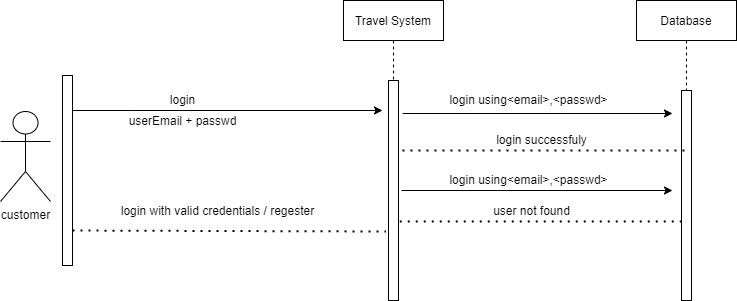

The diagram above was exported from draw.io. Its source (the exported page's mxGraphModel, read from the mxfile embedded in the PNG):
<mxGraphModel dx="868" dy="393" grid="1" gridSize="10" guides="1" tooltips="1" connect="1" arrows="1" fold="1" page="1" pageScale="1" pageWidth="850" pageHeight="1100" math="0" shadow="0">
  <root>
    <mxCell id="0" />
    <mxCell id="1" parent="0" />
    <mxCell id="GOir6jnEnrBP1QNjqNjO-1" value="" style="points=[];perimeter=orthogonalPerimeter;rounded=0;shadow=0;strokeWidth=1;" parent="1" vertex="1">
      <mxGeometry x="90" y="145" width="10" height="190" as="geometry" />
    </mxCell>
    <mxCell id="GOir6jnEnrBP1QNjqNjO-2" value="Travel System" style="shape=umlLifeline;perimeter=lifelinePerimeter;container=1;collapsible=0;recursiveResize=0;rounded=0;shadow=0;strokeWidth=1;" parent="1" vertex="1">
      <mxGeometry x="371" y="70" width="100" height="300" as="geometry" />
    </mxCell>
    <mxCell id="GOir6jnEnrBP1QNjqNjO-16" value="customer" style="shape=umlActor;verticalLabelPosition=bottom;verticalAlign=top;html=1;outlineConnect=0;" parent="1" vertex="1">
      <mxGeometry x="28" y="181" width="50" height="90" as="geometry" />
    </mxCell>
    <mxCell id="GOir6jnEnrBP1QNjqNjO-21" value="" style="endArrow=classic;html=1;rounded=0;" parent="1" source="GOir6jnEnrBP1QNjqNjO-1" edge="1">
      <mxGeometry width="50" height="50" relative="1" as="geometry">
        <mxPoint x="120" y="200" as="sourcePoint" />
        <mxPoint x="410" y="180" as="targetPoint" />
        <Array as="points">
          <mxPoint x="160" y="180" />
        </Array>
      </mxGeometry>
    </mxCell>
    <mxCell id="GOir6jnEnrBP1QNjqNjO-22" value="login" style="text;html=1;align=center;verticalAlign=middle;resizable=0;points=[];autosize=1;strokeColor=none;fillColor=none;" parent="1" vertex="1">
      <mxGeometry x="190" y="160" width="40" height="20" as="geometry" />
    </mxCell>
    <mxCell id="GOir6jnEnrBP1QNjqNjO-23" value="userEmail + passwd" style="text;html=1;align=center;verticalAlign=middle;resizable=0;points=[];autosize=1;strokeColor=none;fillColor=none;" parent="1" vertex="1">
      <mxGeometry x="150" y="181" width="120" height="20" as="geometry" />
    </mxCell>
    <mxCell id="GOir6jnEnrBP1QNjqNjO-48" value="" style="points=[];perimeter=orthogonalPerimeter;rounded=0;shadow=0;strokeWidth=1;" parent="1" vertex="1">
      <mxGeometry x="416" y="150" width="10" height="220" as="geometry" />
    </mxCell>
    <mxCell id="GOir6jnEnrBP1QNjqNjO-50" value="Database" style="shape=umlLifeline;perimeter=lifelinePerimeter;container=1;collapsible=0;recursiveResize=0;rounded=0;shadow=0;strokeWidth=1;" parent="1" vertex="1">
      <mxGeometry x="664" y="70" width="100" height="300" as="geometry" />
    </mxCell>
    <mxCell id="GOir6jnEnrBP1QNjqNjO-52" value="" style="points=[];perimeter=orthogonalPerimeter;rounded=0;shadow=0;strokeWidth=1;" parent="1" vertex="1">
      <mxGeometry x="709" y="160" width="10" height="210" as="geometry" />
    </mxCell>
    <mxCell id="GOir6jnEnrBP1QNjqNjO-53" value="" style="endArrow=classic;html=1;rounded=0;" parent="1" edge="1">
      <mxGeometry width="50" height="50" relative="1" as="geometry">
        <mxPoint x="430" y="183" as="sourcePoint" />
        <mxPoint x="700" y="183" as="targetPoint" />
      </mxGeometry>
    </mxCell>
    <mxCell id="GOir6jnEnrBP1QNjqNjO-54" value="login using&amp;lt;email&amp;gt;,&amp;lt;passwd&amp;gt;" style="text;html=1;align=center;verticalAlign=middle;resizable=0;points=[];autosize=1;strokeColor=none;fillColor=none;" parent="1" vertex="1">
      <mxGeometry x="471" y="160" width="170" height="20" as="geometry" />
    </mxCell>
    <mxCell id="GOir6jnEnrBP1QNjqNjO-55" value="login&amp;nbsp;successfuly" style="text;html=1;align=center;verticalAlign=middle;resizable=0;points=[];autosize=1;strokeColor=none;fillColor=none;" parent="1" vertex="1">
      <mxGeometry x="514" y="200" width="110" height="20" as="geometry" />
    </mxCell>
    <mxCell id="GOir6jnEnrBP1QNjqNjO-56" value="" style="endArrow=classic;html=1;rounded=0;" parent="1" edge="1">
      <mxGeometry width="50" height="50" relative="1" as="geometry">
        <mxPoint x="429" y="260" as="sourcePoint" />
        <mxPoint x="700" y="260" as="targetPoint" />
      </mxGeometry>
    </mxCell>
    <mxCell id="GOir6jnEnrBP1QNjqNjO-57" value="login using&amp;lt;email&amp;gt;,&amp;lt;passwd&amp;gt;" style="text;html=1;align=center;verticalAlign=middle;resizable=0;points=[];autosize=1;strokeColor=none;fillColor=none;" parent="1" vertex="1">
      <mxGeometry x="471" y="240" width="170" height="20" as="geometry" />
    </mxCell>
    <mxCell id="GOir6jnEnrBP1QNjqNjO-58" value="user not found" style="text;html=1;align=center;verticalAlign=middle;resizable=0;points=[];autosize=1;strokeColor=none;fillColor=none;" parent="1" vertex="1">
      <mxGeometry x="514" y="271" width="90" height="20" as="geometry" />
    </mxCell>
    <mxCell id="GOir6jnEnrBP1QNjqNjO-59" value="" style="endArrow=none;dashed=1;html=1;dashPattern=1 3;strokeWidth=2;rounded=0;" parent="1" target="GOir6jnEnrBP1QNjqNjO-50" edge="1">
      <mxGeometry width="50" height="50" relative="1" as="geometry">
        <mxPoint x="430" y="220" as="sourcePoint" />
        <mxPoint x="450" y="210" as="targetPoint" />
        <Array as="points" />
      </mxGeometry>
    </mxCell>
    <mxCell id="GOir6jnEnrBP1QNjqNjO-60" value="" style="endArrow=none;dashed=1;html=1;dashPattern=1 3;strokeWidth=2;rounded=0;" parent="1" edge="1">
      <mxGeometry width="50" height="50" relative="1" as="geometry">
        <mxPoint x="427.25" y="291" as="sourcePoint" />
        <mxPoint x="710.75" y="291" as="targetPoint" />
        <Array as="points" />
      </mxGeometry>
    </mxCell>
    <mxCell id="GOir6jnEnrBP1QNjqNjO-68" value="" style="endArrow=none;dashed=1;html=1;dashPattern=1 3;strokeWidth=2;rounded=0;exitX=1;exitY=0.816;exitDx=0;exitDy=0;exitPerimeter=0;" parent="1" source="GOir6jnEnrBP1QNjqNjO-1" edge="1">
      <mxGeometry width="50" height="50" relative="1" as="geometry">
        <mxPoint x="130" y="301" as="sourcePoint" />
        <mxPoint x="413.5" y="301" as="targetPoint" />
        <Array as="points" />
      </mxGeometry>
    </mxCell>
    <mxCell id="GOir6jnEnrBP1QNjqNjO-69" value="login with valid&amp;nbsp;credentials / regester" style="text;html=1;align=center;verticalAlign=middle;resizable=0;points=[];autosize=1;strokeColor=none;fillColor=none;" parent="1" vertex="1">
      <mxGeometry x="140" y="271" width="210" height="20" as="geometry" />
    </mxCell>
  </root>
</mxGraphModel>